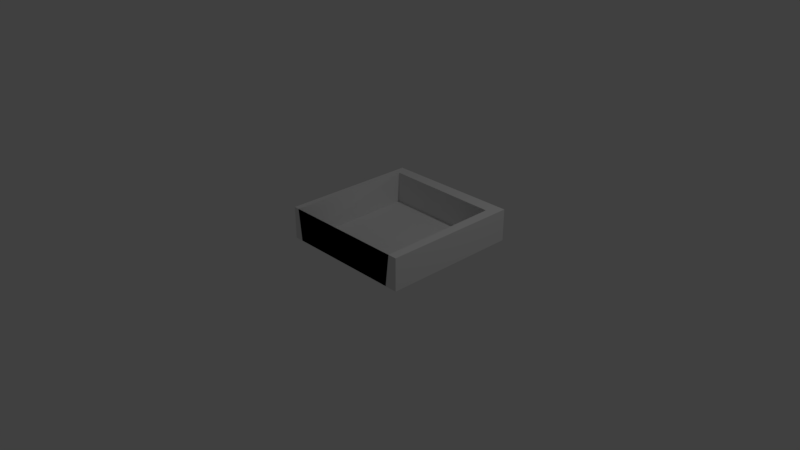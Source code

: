 # Source: Drawer.blend  (saved by Blender 2.78.0; exported with 4.5.12 LTS)
import bpy
from mathutils import Matrix  # noqa: F401  (used for matrix-valued properties, if any)

bpy.ops.wm.read_factory_settings(use_empty=True)
scene = bpy.context.scene
scene.name = 'Scene'

# ---- collections
col_collection_1 = bpy.data.collections.new('Collection 1'); scene.collection.children.link(col_collection_1)

# ---- world
world_world = bpy.data.worlds.new('World'); scene.world = world_world
world_world.color = (0.05088, 0.05088, 0.05088)
world_world.use_sun_shadow = False
world_world.sun_shadow_jitter_overblur = 0.0
world_world.cycles.sampling_method = 'MANUAL'

# ---- cameras
cam_camera = bpy.data.cameras.new('Camera')
cam_camera.clip_end = 100.0
cam_camera.lens = 35.0
cam_camera.sensor_width = 32.0
cam_camera.sensor_height = 18.0
cam_camera.ortho_scale = 7.314
cam_camera.dof.focus_distance = 0.0
cam_camera.dof.aperture_fstop = 128.0

# ---- lights
light_lamp = bpy.data.lights.new('Lamp', 'POINT')
light_lamp.transmission_factor = 0.0
light_lamp.cutoff_distance = 30.0
light_lamp.energy = 100.0
light_lamp.shadow_buffer_clip_start = 1.001
light_lamp.shadow_soft_size = 0.1
light_lamp.shadow_maximum_resolution = 0.006
light_lamp.use_absolute_resolution = True

# ---- meshes
me_cube_001 = bpy.data.meshes.new('Cube.001')
me_cube_001.from_pydata([(-0.7965, -0.8027, -0.8738), (-0.7965, -0.8027, -0.4546), (-0.7965, 1.0, -0.8738), (-0.7965, 1.0, -0.4546), (1.0, -0.8027, -0.8738), (1.0, -0.8027, -0.4546), (1.0, 1.0, -0.8738), (1.0, 1.0, -0.4546), (0.8872, -0.8027, -0.4546), (-0.7251, -0.8027, -0.4546), (0.8636, 0.8187, -0.4546), (-0.7045, 0.8518, -0.4546), (0.837, -0.8027, -0.8728), (-0.68, -0.8027, -0.8728), (0.8636, 0.8187, -0.8728), (-0.7045, 0.8518, -0.8728), (0.06571, -0.8027, -0.4546), (0.06467, 0.8356, -0.4546), (0.06405, -0.8027, -0.8728), (0.06467, 0.8356, -0.8728), (-0.1681, 0.9285, -0.6167), (-0.1681, 0.9285, -0.5366), (-0.1681, 1.121, -0.6167), (-0.1681, 1.121, -0.5366), (0.3862, 0.9285, -0.6167), (0.3862, 0.9285, -0.5366), (0.3862, 1.121, -0.6167), (0.3862, 1.121, -0.5366), (0.3646, 0.9285, -0.5366), (-0.1545, 0.9285, -0.5366), (0.3601, 1.087, -0.5366), (-0.1505, 1.093, -0.5366), (0.355, 0.9285, -0.6165), (-0.1459, 0.9285, -0.6165), (0.3601, 1.087, -0.6165), (-0.1505, 1.093, -0.6165)], [], [(0, 1, 3, 2), (2, 3, 7, 6), (6, 7, 5, 4), (4, 5, 8, 16, 9, 1, 0), (2, 6, 4, 0), (7, 3, 1, 9, 11, 17, 10, 8, 5), (18, 19, 15, 13), (8, 10, 14, 12), (17, 11, 15, 19), (11, 9, 13, 15), (16, 8, 12, 18), (9, 16, 18, 13), (10, 17, 19, 14), (12, 14, 19, 18), (20, 21, 23, 22), (22, 23, 27, 26), (26, 27, 25, 24), (24, 25, 28, 29, 21, 20), (22, 26, 24, 20), (27, 23, 21, 29, 31, 30, 28, 25), (32, 34, 35, 33), (28, 30, 34, 32), (30, 31, 35, 34), (31, 29, 33, 35), (29, 28, 32, 33)])
me_cube_001.use_remesh_preserve_volume = False
me_cube_001.use_remesh_preserve_attributes = False
me_cube_001.use_mirror_vertex_groups = False
me_cube_001.update()

# ---- objects
ob_cube = bpy.data.objects.new('Cube', me_cube_001)
ob_lamp = bpy.data.objects.new('Lamp', light_lamp)
ob_camera = bpy.data.objects.new('Camera', cam_camera)

# ---- transforms, parenting, visibility, modifiers, constraints
ob_cube.location = (0.3821, -0.02259, 1.245)
ob_cube.lineart.crease_threshold = 0.0
ob_lamp.location = (4.076, 1.005, 5.904)
ob_lamp.rotation_euler = (0.6503, 0.05522, 1.866)
ob_lamp.lock_rotations_4d = False
ob_lamp.empty_display_type = 'ARROWS'
ob_lamp.color = (0.0, 0.0, 0.0, 0.0)
ob_lamp.lineart.crease_threshold = 0.0
ob_camera.location = (7.481, -6.508, 5.344)
ob_camera.rotation_euler = (1.109, 0.0, 0.8149)
ob_camera.lock_rotations_4d = False
ob_camera.empty_display_type = 'ARROWS'
ob_camera.color = (0.0, 0.0, 0.0, 0.0)
ob_camera.display_type = 'WIRE'
ob_camera.lineart.crease_threshold = 0.0

# ---- collection membership
col_collection_1.objects.link(ob_cube)
col_collection_1.objects.link(ob_lamp)
col_collection_1.objects.link(ob_camera)

# ---- scene / render settings (as saved in the file)
scene.camera = ob_camera
scene.frame_start = 1; scene.frame_end = 250; scene.frame_set(1)
scene.render.engine = 'BLENDER_EEVEE_NEXT'
scene.render.resolution_percentage = 50
scene.render.dither_intensity = 0.0
scene.cycles.use_denoising = False
scene.cycles.samples = 128
scene.cycles.sampling_pattern = 'TABULATED_SOBOL'
scene.cycles.light_sampling_threshold = 0.0
scene.cycles.use_adaptive_sampling = False
scene.cycles.use_light_tree = False
scene.cycles.blur_glossy = 0.0
scene.cycles.sample_clamp_indirect = 0.0
scene.view_settings.view_transform = 'Standard'
bpy.context.view_layer.update()
